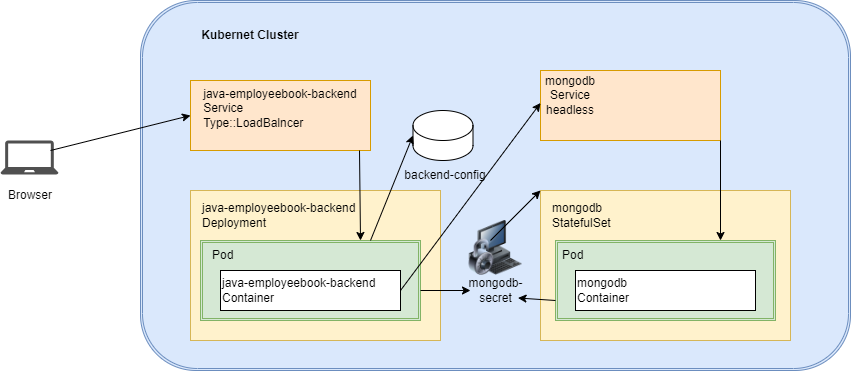

The diagram above was exported from draw.io. Its source (the exported page's mxGraphModel, read from the mxfile embedded in the PNG):
<mxGraphModel dx="1114" dy="592" grid="1" gridSize="10" guides="1" tooltips="1" connect="1" arrows="1" fold="1" page="1" pageScale="1" pageWidth="850" pageHeight="1100" math="0" shadow="0">
  <root>
    <mxCell id="0" />
    <mxCell id="1" parent="0" />
    <mxCell id="BT5igeh6pq-8EZ7L3rvF-1" value="" style="sketch=0;pointerEvents=1;shadow=0;dashed=0;html=1;strokeColor=none;fillColor=#505050;labelPosition=center;verticalLabelPosition=bottom;verticalAlign=top;outlineConnect=0;align=center;shape=mxgraph.office.devices.laptop;" parent="1" vertex="1">
      <mxGeometry x="50" y="230" width="58" height="34" as="geometry" />
    </mxCell>
    <mxCell id="BT5igeh6pq-8EZ7L3rvF-2" value="Browser" style="text;html=1;align=center;verticalAlign=middle;whiteSpace=wrap;rounded=0;" parent="1" vertex="1">
      <mxGeometry x="50" y="270" width="60" height="30" as="geometry" />
    </mxCell>
    <mxCell id="BT5igeh6pq-8EZ7L3rvF-5" value="" style="shape=ext;double=1;rounded=1;whiteSpace=wrap;html=1;fillColor=#dae8fc;strokeColor=#6c8ebf;" parent="1" vertex="1">
      <mxGeometry x="190" y="90" width="710" height="370" as="geometry" />
    </mxCell>
    <mxCell id="BT5igeh6pq-8EZ7L3rvF-6" value="&lt;b&gt;Kubernet Cluster&lt;/b&gt;" style="text;html=1;align=center;verticalAlign=middle;whiteSpace=wrap;rounded=0;" parent="1" vertex="1">
      <mxGeometry x="230" y="110" width="140" height="30" as="geometry" />
    </mxCell>
    <mxCell id="BT5igeh6pq-8EZ7L3rvF-7" value="java-employeebook-backend&lt;div style=&quot;text-align: left;&quot;&gt;Service&lt;/div&gt;&lt;div&gt;&lt;div style=&quot;text-align: left;&quot;&gt;&lt;span style=&quot;background-color: initial;&quot;&gt;Type::LoadBalncer&lt;/span&gt;&lt;/div&gt;&lt;div&gt;&lt;br&gt;&lt;/div&gt;&lt;/div&gt;" style="rounded=0;whiteSpace=wrap;html=1;fillColor=#ffe6cc;strokeColor=#d79b00;" parent="1" vertex="1">
      <mxGeometry x="240" y="170" width="180" height="70" as="geometry" />
    </mxCell>
    <mxCell id="BT5igeh6pq-8EZ7L3rvF-9" value="" style="rounded=0;whiteSpace=wrap;html=1;fillColor=#fff2cc;strokeColor=#d6b656;" parent="1" vertex="1">
      <mxGeometry x="240" y="280" width="250" height="150" as="geometry" />
    </mxCell>
    <mxCell id="BT5igeh6pq-8EZ7L3rvF-10" value="java-employeebook-backend&lt;div&gt;Deployment&lt;/div&gt;" style="text;html=1;align=left;verticalAlign=middle;whiteSpace=wrap;rounded=0;" parent="1" vertex="1">
      <mxGeometry x="250" y="290" width="160" height="30" as="geometry" />
    </mxCell>
    <mxCell id="BT5igeh6pq-8EZ7L3rvF-11" value="" style="shape=ext;double=1;rounded=0;whiteSpace=wrap;html=1;fillColor=#d5e8d4;strokeColor=#82b366;" parent="1" vertex="1">
      <mxGeometry x="250" y="330" width="220" height="80" as="geometry" />
    </mxCell>
    <mxCell id="BT5igeh6pq-8EZ7L3rvF-12" value="Pod" style="text;html=1;align=left;verticalAlign=middle;whiteSpace=wrap;rounded=0;" parent="1" vertex="1">
      <mxGeometry x="260" y="330" width="60" height="30" as="geometry" />
    </mxCell>
    <mxCell id="BT5igeh6pq-8EZ7L3rvF-13" value="java-employeebook-backend&lt;div&gt;Container&lt;/div&gt;" style="rounded=0;whiteSpace=wrap;html=1;align=left;" parent="1" vertex="1">
      <mxGeometry x="270" y="360" width="180" height="40" as="geometry" />
    </mxCell>
    <mxCell id="BT5igeh6pq-8EZ7L3rvF-14" value="&lt;div style=&quot;text-align: left;&quot;&gt;&lt;br&gt;&lt;/div&gt;&lt;div&gt;&lt;div&gt;&lt;br&gt;&lt;/div&gt;&lt;/div&gt;" style="rounded=0;whiteSpace=wrap;html=1;fillColor=#ffe6cc;strokeColor=#d79b00;" parent="1" vertex="1">
      <mxGeometry x="590" y="160" width="180" height="70" as="geometry" />
    </mxCell>
    <mxCell id="BT5igeh6pq-8EZ7L3rvF-15" value="" style="rounded=0;whiteSpace=wrap;html=1;fillColor=#fff2cc;strokeColor=#d6b656;" parent="1" vertex="1">
      <mxGeometry x="590" y="280" width="250" height="150" as="geometry" />
    </mxCell>
    <mxCell id="BT5igeh6pq-8EZ7L3rvF-16" value="&lt;div&gt;mongodb&lt;/div&gt;&lt;div&gt;StatefulSet&lt;/div&gt;" style="text;html=1;align=left;verticalAlign=middle;whiteSpace=wrap;rounded=0;" parent="1" vertex="1">
      <mxGeometry x="600" y="290" width="160" height="30" as="geometry" />
    </mxCell>
    <mxCell id="BT5igeh6pq-8EZ7L3rvF-17" value="" style="shape=ext;double=1;rounded=0;whiteSpace=wrap;html=1;fillColor=#d5e8d4;strokeColor=#82b366;" parent="1" vertex="1">
      <mxGeometry x="605" y="330" width="220" height="80" as="geometry" />
    </mxCell>
    <mxCell id="BT5igeh6pq-8EZ7L3rvF-18" value="&lt;div&gt;mongodb&lt;/div&gt;&lt;div&gt;Container&lt;/div&gt;" style="rounded=0;whiteSpace=wrap;html=1;align=left;" parent="1" vertex="1">
      <mxGeometry x="625" y="360" width="180" height="40" as="geometry" />
    </mxCell>
    <mxCell id="BT5igeh6pq-8EZ7L3rvF-19" value="Pod" style="text;html=1;align=left;verticalAlign=middle;whiteSpace=wrap;rounded=0;" parent="1" vertex="1">
      <mxGeometry x="610" y="330" width="60" height="30" as="geometry" />
    </mxCell>
    <mxCell id="BT5igeh6pq-8EZ7L3rvF-21" value="mongodb&lt;div&gt;Service&lt;/div&gt;&lt;div&gt;headless&lt;/div&gt;" style="text;html=1;align=center;verticalAlign=middle;whiteSpace=wrap;rounded=0;" parent="1" vertex="1">
      <mxGeometry x="590" y="170" width="60" height="30" as="geometry" />
    </mxCell>
    <mxCell id="BT5igeh6pq-8EZ7L3rvF-22" value="" style="shape=cylinder3;whiteSpace=wrap;html=1;boundedLbl=1;backgroundOutline=1;size=15;" parent="1" vertex="1">
      <mxGeometry x="462.5" y="200" width="60" height="50" as="geometry" />
    </mxCell>
    <mxCell id="BT5igeh6pq-8EZ7L3rvF-23" value="backend-config" style="text;html=1;align=center;verticalAlign=middle;whiteSpace=wrap;rounded=0;" parent="1" vertex="1">
      <mxGeometry x="450" y="250" width="90" height="30" as="geometry" />
    </mxCell>
    <mxCell id="BT5igeh6pq-8EZ7L3rvF-24" value="" style="image;html=1;image=img/lib/clip_art/computers/Secure_System_128x128.png" parent="1" vertex="1">
      <mxGeometry x="512.5" y="310" width="65" height="55" as="geometry" />
    </mxCell>
    <mxCell id="BT5igeh6pq-8EZ7L3rvF-25" value="mongodb-secret" style="text;html=1;align=center;verticalAlign=middle;whiteSpace=wrap;rounded=0;" parent="1" vertex="1">
      <mxGeometry x="522.5" y="365" width="45" height="30" as="geometry" />
    </mxCell>
    <mxCell id="BT5igeh6pq-8EZ7L3rvF-32" value="" style="endArrow=classic;html=1;rounded=0;" parent="1" edge="1">
      <mxGeometry width="50" height="50" relative="1" as="geometry">
        <mxPoint x="409" y="240" as="sourcePoint" />
        <mxPoint x="410" y="330" as="targetPoint" />
        <Array as="points" />
      </mxGeometry>
    </mxCell>
    <mxCell id="BT5igeh6pq-8EZ7L3rvF-33" value="" style="endArrow=classic;html=1;rounded=0;entryX=0;entryY=0.5;entryDx=0;entryDy=0;entryPerimeter=0;" parent="1" target="BT5igeh6pq-8EZ7L3rvF-22" edge="1">
      <mxGeometry width="50" height="50" relative="1" as="geometry">
        <mxPoint x="420" y="330" as="sourcePoint" />
        <mxPoint x="470" y="280" as="targetPoint" />
      </mxGeometry>
    </mxCell>
    <mxCell id="BT5igeh6pq-8EZ7L3rvF-34" value="" style="endArrow=classic;html=1;rounded=0;" parent="1" edge="1">
      <mxGeometry width="50" height="50" relative="1" as="geometry">
        <mxPoint x="470" y="380" as="sourcePoint" />
        <mxPoint x="520" y="380" as="targetPoint" />
        <Array as="points">
          <mxPoint x="513" y="380" />
        </Array>
      </mxGeometry>
    </mxCell>
    <mxCell id="BT5igeh6pq-8EZ7L3rvF-41" value="" style="endArrow=classic;html=1;rounded=0;entryX=0;entryY=0.75;entryDx=0;entryDy=0;" parent="1" target="BT5igeh6pq-8EZ7L3rvF-21" edge="1">
      <mxGeometry width="50" height="50" relative="1" as="geometry">
        <mxPoint x="450" y="380" as="sourcePoint" />
        <mxPoint x="500" y="330" as="targetPoint" />
      </mxGeometry>
    </mxCell>
    <mxCell id="BT5igeh6pq-8EZ7L3rvF-43" value="" style="endArrow=classic;html=1;rounded=0;entryX=0.75;entryY=0;entryDx=0;entryDy=0;" parent="1" target="BT5igeh6pq-8EZ7L3rvF-17" edge="1">
      <mxGeometry width="50" height="50" relative="1" as="geometry">
        <mxPoint x="770" y="230" as="sourcePoint" />
        <mxPoint x="820" y="180" as="targetPoint" />
      </mxGeometry>
    </mxCell>
    <mxCell id="BT5igeh6pq-8EZ7L3rvF-47" value="" style="endArrow=classic;html=1;rounded=0;exitX=0;exitY=0.75;exitDx=0;exitDy=0;entryX=1;entryY=0.75;entryDx=0;entryDy=0;" parent="1" source="BT5igeh6pq-8EZ7L3rvF-17" target="BT5igeh6pq-8EZ7L3rvF-25" edge="1">
      <mxGeometry width="50" height="50" relative="1" as="geometry">
        <mxPoint x="590" y="420" as="sourcePoint" />
        <mxPoint x="640" y="370" as="targetPoint" />
      </mxGeometry>
    </mxCell>
    <mxCell id="PNuj2YjK-oCMlLxrkC4r-1" value="" style="endArrow=classic;html=1;rounded=0;" parent="1" edge="1">
      <mxGeometry width="50" height="50" relative="1" as="geometry">
        <mxPoint x="540" y="330" as="sourcePoint" />
        <mxPoint x="590" y="280" as="targetPoint" />
      </mxGeometry>
    </mxCell>
    <mxCell id="PNuj2YjK-oCMlLxrkC4r-2" value="" style="endArrow=classic;html=1;rounded=0;entryX=0;entryY=0.5;entryDx=0;entryDy=0;" parent="1" target="BT5igeh6pq-8EZ7L3rvF-7" edge="1">
      <mxGeometry width="50" height="50" relative="1" as="geometry">
        <mxPoint x="100" y="240" as="sourcePoint" />
        <mxPoint x="150" y="190" as="targetPoint" />
      </mxGeometry>
    </mxCell>
  </root>
</mxGraphModel>